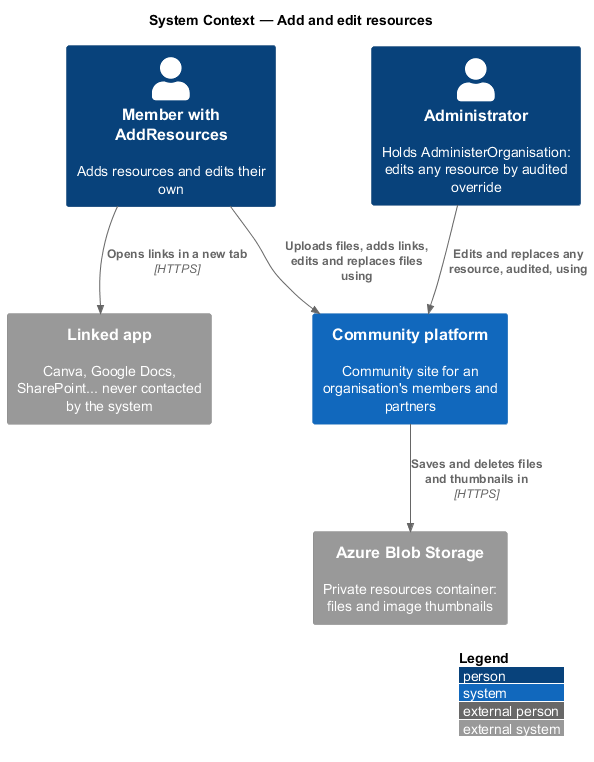

The diagram above was rendered by PlantUML. Its source (embedded in the PNG):
@startuml
!include <C4/C4_Context>
LAYOUT_WITH_LEGEND()
title System Context — Add and edit resources
Person(contrib, "Member with AddResources", "Adds resources and edits their own")
Person(admin, "Administrator", "Holds AdministerOrganisation: edits any resource by audited override")
System(community, "Community platform", "Community site for an organisation's members and partners")
System_Ext(blob, "Azure Blob Storage", "Private resources container: files and image thumbnails")
System_Ext(linked, "Linked app", "Canva, Google Docs, SharePoint... never contacted by the system")
Rel(contrib, community, "Uploads files, adds links, edits and replaces files using")
Rel(admin, community, "Edits and replaces any resource, audited, using")
Rel(community, blob, "Saves and deletes files and thumbnails in", "HTTPS")
Rel(contrib, linked, "Opens links in a new tab", "HTTPS")
@enduml